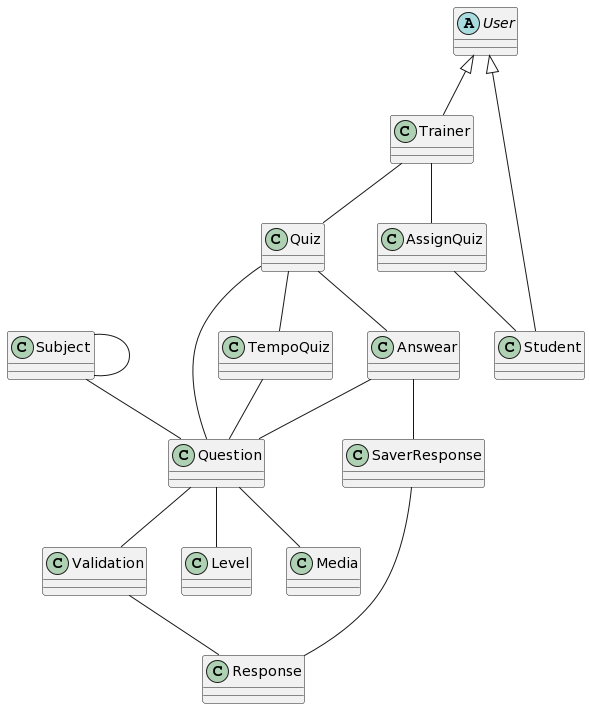

The diagram above was rendered by PlantUML. Its source (embedded in the PNG):
@startuml
class Quiz{}
class Subject{}
class Trainer extends User{}
class Question{}
class Answear{}
abstract class User{}
class Student extends User{}
class Validation{}
class Response{}
class Level{}
class Media{}
class SaverResponse{}
class TempoQuiz{}
class AssignQuiz{}

Quiz -- Question
Subject -- Subject
AssignQuiz -- Student
Quiz -- Answear
Answear -- Question
Question -- Validation
Validation -- Response
Question -- Media
Question -- Level
Quiz -- TempoQuiz
TempoQuiz -- Question
Trainer -- Quiz
Trainer -- AssignQuiz
Answear -- SaverResponse
SaverResponse -- Response
Subject -- Question
@enduml